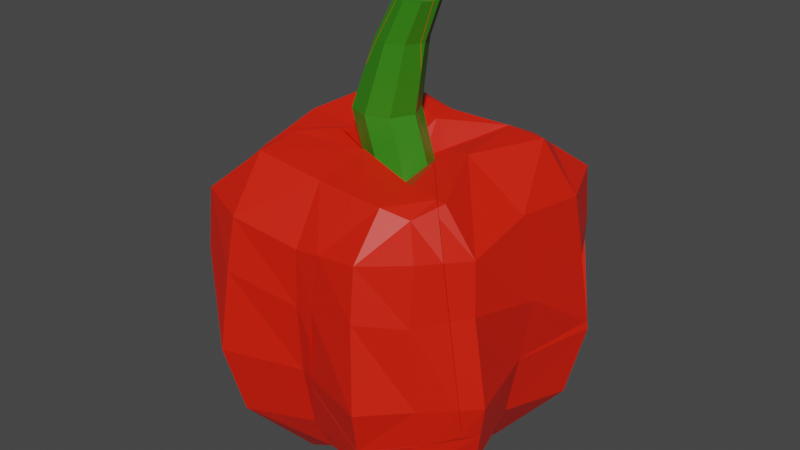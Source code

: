 # Source: Paprika_red_broken.blend  (saved by Blender 2.82.7; exported with 4.5.12 LTS)
import bpy
from mathutils import Matrix  # noqa: F401  (used for matrix-valued properties, if any)

bpy.ops.wm.read_factory_settings(use_empty=True)
scene = bpy.context.scene
scene.name = 'Scene'

# ---- collections
col_collection = bpy.data.collections.new('Collection'); scene.collection.children.link(col_collection)

# ---- materials (node trees are filled in below, after node groups)
mat_material_003 = bpy.data.materials.new('Material.003')
mat_material_003.use_transparent_shadow = False
mat_material_004 = bpy.data.materials.new('Material.004')
mat_material_004.use_transparent_shadow = False

# ---- material node trees
mat_material_003.use_nodes = True; mat_material_003.node_tree.nodes.clear()
_N = mat_material_003.node_tree.nodes; _L = mat_material_003.node_tree.links
n0 = _N.new('ShaderNodeOutputMaterial'); n0.name = 'Material Output'; n0.location = (300, 300)
n1 = _N.new('ShaderNodeBsdfPrincipled'); n1.name = 'Principled BSDF'; n1.location = (10, 300)
n1.distribution = 'GGX'
n1.subsurface_method = 'BURLEY'
n1.inputs[0].default_value = (0.8, 0.01197, 0.0, 1.0)
n1.inputs[3].default_value = 1.45
n1.inputs[27].default_value = (0.0, 0.0, 0.0, 1.0)
n1.inputs[28].default_value = 1.0
_L.new(n1.outputs[0], n0.inputs[0])
n0.is_active_output = True
mat_material_004.use_nodes = True; mat_material_004.node_tree.nodes.clear()
_N = mat_material_004.node_tree.nodes; _L = mat_material_004.node_tree.links
n0 = _N.new('ShaderNodeOutputMaterial'); n0.name = 'Material Output'; n0.location = (300, 300)
n1 = _N.new('ShaderNodeBsdfPrincipled'); n1.name = 'Principled BSDF'; n1.location = (10, 300)
n1.distribution = 'GGX'
n1.subsurface_method = 'BURLEY'
n1.inputs[0].default_value = (0.03137, 0.2203, 0.005286, 1.0)
n1.inputs[3].default_value = 1.45
n1.inputs[27].default_value = (0.0, 0.0, 0.0, 1.0)
n1.inputs[28].default_value = 1.0
_L.new(n1.outputs[0], n0.inputs[0])
n0.is_active_output = True

# ---- world
world_world = bpy.data.worlds.new('World'); scene.world = world_world
world_world.use_nodes = True; world_world.node_tree.nodes.clear()
_N = world_world.node_tree.nodes; _L = world_world.node_tree.links
n0 = _N.new('ShaderNodeOutputWorld'); n0.name = 'World Output'; n0.location = (300, 300)
n1 = _N.new('ShaderNodeBackground'); n1.name = 'Background'; n1.location = (10, 300)
n1.inputs[0].default_value = (0.05088, 0.05088, 0.05088, 1.0)
_L.new(n1.outputs[0], n0.inputs[0])
n0.is_active_output = True
world_world.color = (0.05088, 0.05088, 0.05088)
world_world.use_sun_shadow = False
world_world.sun_shadow_jitter_overblur = 0.0

# ---- meshes
me_r_d_paprika_cell_006 = bpy.data.meshes.new('Rød Paprika_cell.006')
me_r_d_paprika_cell_006.from_pydata([(-0.9655, -0.2536, -0.8524), (0.0157, 1.753, -0.1738), (-0.9894, -0.2536, 0.007515), (-1.075, 0.3169, -0.8311), (0.01512, 1.087, -0.3616), (-0.375, 1.042, 0.00751), (-0.6141, -0.2536, -1.162), (0.009224, 0.2356, -1.063), (-1.206, -0.2536, -0.5772), (-1.117, 0.2186, 0.01487), (-0.6572, 0.3547, -1.054), (-0.1544, 0.8448, -0.1565), (0.1788, 0.8447, -0.1592), (0.5458, 0.3537, -1.161), (-1.201, 0.3371, -0.5232), (-0.5142, 1.219, -0.4925), (-0.2342, 0.8444, 0.006058), (0.01566, 0.8444, -0.2296), (0.5151, 1.123, -0.5042), (-0.1148, 1.255, -0.2293), (-0.3646, 1.255, 0.006324), (-0.2849, 1.256, -0.1563), (0.04834, 1.256, -0.1589), (-0.1757, 1.753, 0.00669), (0.2001, 1.753, 0.007483), (-0.1146, 1.754, -0.1178), (0.1406, 1.754, -0.1199), (-0.1101, 1.754, 0.135), (0.1486, 2.043, -0.1504), (0.1482, 2.055, 0.007865), (-0.01815, 2.043, 0.006895), (0.3092, 2.043, 0.007586), (0.03506, 2.043, -0.1016), (0.2574, 2.043, -0.1034), (0.03896, 2.043, 0.1187), (-0.7766, 0.915, -0.667), (-0.9899, 0.7554, -0.831), (-0.7973, 1.066, 0.007523), (-0.9983, 0.8054, 0.009397), (0.01512, 1.103, -0.5367), (0.01356, 0.796, -0.8404), (-1.111, 0.7139, -0.5035), (-0.831, 1.048, -0.4925), (0.526, 0.7351, -1.084), (0.5151, 0.9712, -0.8152), (-0.5909, 0.7274, -1.015), (-0.5349, 1.096, -0.7606), (-0.7846, -0.2836, 0.05922), (0.3156, 0.3298, -0.2822), (0.292, 2.043, 0.04428), (0.148, 2.047, 0.1045), (0.07738, 2.043, 0.1329), (0.1877, 1.753, 0.03388), (-0.08221, 1.754, 0.1453), (0.1743, 1.58, 0.00744), (-0.1705, 1.576, 0.1489), (0.5337, 1.121, -0.505), (0.6555, 0.9493, -0.7895), (0.6493, 0.9578, -0.7752), (0.4973, 1.116, -0.4345), (0.349, 1.012, -0.1699), (0.1103, 1.255, -0.02619), (0.19, 0.8447, -0.1351), (-0.2956, 1.256, 0.1415), (-0.2197, 0.8445, 0.03429), (-0.3644, 1.033, 0.1288), (-0.406, 1.069, 0.1527), (-0.7734, 1.015, 0.2942), (0.7429, 0.5227, -1.073), (0.732, 0.3334, -1.101), (0.7511, 0.7461, -1.031), (-1.004, 0.7614, 0.3424), (-1.086, 0.2792, 0.2875), (0.7278, 0.2752, -1.108), (0.5651, 0.1368, -1.175), (0.01417, -0.1753, -1.016), (-0.09028, -0.2536, -1.033), (-0.3985, -0.4806, -1.073), (-0.5737, -0.471, -1.118), (-0.4389, -0.4784, -1.083), (-0.9328, -0.3997, -0.8462), (-1.181, -0.3375, -0.5686), (-0.9862, -0.273, 0.007515), (-1.025, -0.2868, -0.1134), (-1.035, -0.2454, 0.1695), (-1.116, -0.01672, 0.2452), (-1.02, -0.2536, 0.1213), (0.148, 2.047, 0.1045), (0.292, 2.043, 0.04428), (0.07738, 2.043, 0.1329), (0.1877, 1.753, 0.03388), (-0.08221, 1.754, 0.1453), (0.1743, 1.58, 0.00744), (-0.1705, 1.576, 0.1489), (-0.2956, 1.256, 0.1415), (0.6493, 0.9578, -0.7752), (0.5337, 1.121, -0.505), (0.6555, 0.9493, -0.7895), (0.4973, 1.116, -0.4345), (0.19, 0.8447, -0.1351), (0.349, 1.012, -0.1699), (0.1103, 1.255, -0.02619), (-0.2197, 0.8445, 0.03429), (-0.406, 1.069, 0.1527), (-0.3644, 1.033, 0.1288), (-0.7734, 1.015, 0.2942), (0.7511, 0.7461, -1.031), (0.7429, 0.5227, -1.073), (0.732, 0.3334, -1.101), (-1.004, 0.7614, 0.3424), (-1.086, 0.2792, 0.2875), (0.7278, 0.2752, -1.108), (0.5651, 0.1368, -1.175), (0.01417, -0.1753, -1.016), (-0.09028, -0.2536, -1.033), (-0.3985, -0.4806, -1.073), (-0.5737, -0.471, -1.118), (-0.4389, -0.4784, -1.083), (-0.9328, -0.3997, -0.8462), (-1.181, -0.3375, -0.5686), (-1.025, -0.2868, -0.1134), (-0.9862, -0.273, 0.007515), (-1.02, -0.2536, 0.1213), (-1.035, -0.2454, 0.1695), (-1.116, -0.01672, 0.2452)], [], [(3, 36, 45, 10), (46, 35, 42, 15), (11, 16, 20, 21), (39, 46, 15, 4), (6, 10, 7, 75, 114), (0, 3, 10, 6), (5, 37, 105, 66), (7, 40, 43, 13), (14, 41, 36, 3), (13, 43, 106, 107, 108), (10, 45, 40, 7), (16, 102, 94, 20), (9, 38, 41, 14), (44, 39, 4, 18), (8, 14, 3, 0), (2, 9, 14, 8), (15, 42, 37, 5), (16, 11, 15, 5), (11, 17, 4, 15), (12, 99, 100, 59, 18), (17, 12, 18, 4), (21, 20, 23, 25), (20, 94, 93, 27, 23), (12, 17, 19, 22), (17, 11, 21, 19), (23, 27, 34, 30), (1, 25, 32, 28), (26, 1, 28, 33), (22, 19, 1, 26), (19, 21, 25, 1), (33, 28, 29, 31), (28, 32, 30, 29), (31, 29, 87, 88), (29, 30, 34, 89, 87), (24, 26, 33, 31), (25, 23, 30, 32), (27, 91, 89, 34), (42, 35, 36, 41), (44, 97, 106, 43), (46, 39, 40, 45), (37, 42, 41, 38), (39, 44, 43, 40), (35, 46, 45, 36), (104, 103, 67, 109, 72, 124, 123, 47, 48, 60, 62, 101, 54, 90, 49, 50, 51, 53, 55, 63, 64), (48, 111, 69, 68, 95, 96, 98, 60), (47, 123, 86, 121, 83, 79, 115), (61, 99, 12, 22), (110, 71, 38, 9), (52, 92, 24), (122, 84, 85, 110, 9, 2), (71, 105, 37, 38), (108, 73, 112, 13), (119, 120, 82, 2, 8), (56, 58, 97, 44, 18), (66, 65, 102, 16, 5), (48, 47, 115, 76, 113, 74, 111), (93, 91, 27), (116, 118, 0, 6), (92, 61, 22, 26, 24), (114, 77, 117, 116, 6), (88, 52, 24, 31), (118, 119, 8, 0), (68, 70, 57, 95), (112, 75, 7, 13), (82, 122, 2), (83, 81, 80, 78, 79), (59, 56, 18)])
me_r_d_paprika_cell_006.polygons.foreach_set('material_index', [0, 0, 1, 0, 0, 0, 0, 0, 0, 0, 0, 1, 0, 0, 0, 0, 0, 0, 0, 0, 0, 1, 1, 1, 1, 1, 1, 1, 1, 1, 1, 1, 1, 1, 1, 1, 1, 0, 0, 0, 0, 0, 0, 0, 0, 0, 1, 0, 1, 0, 0, 0, 0, 0, 0, 0, 1, 0, 1, 0, 1, 0, 0, 0, 0, 0, 0])
_k = set([(49, 50), (49, 90), (50, 51), (51, 53), (52, 88), (52, 92), (53, 55), (54, 90), (54, 101), (55, 63), (56, 58), (56, 59), (57, 70), (57, 95), (58, 97), (59, 100), (60, 62), (60, 98), (61, 92), (61, 99), (62, 101), (63, 64), (64, 104), (65, 66), (65, 102), (66, 105), (67, 103), (67, 109), (68, 69), (68, 70), (69, 111), (71, 105), (71, 110), (72, 109), (72, 124), (73, 108), (73, 112), (74, 111), (74, 113), (75, 112), (75, 114), (76, 113), (76, 115), (77, 114), (77, 117), (78, 79), (78, 80), (79, 115), (80, 81), (81, 83), (82, 120), (82, 122), (83, 121), (84, 85), (84, 122), (85, 110), (86, 121), (86, 123), (87, 88), (87, 89), (89, 91), (91, 93), (93, 94), (94, 102), (95, 96), (96, 98), (97, 106), (99, 100), (103, 104), (106, 107), (107, 108), (116, 117), (116, 118), (118, 119), (119, 120), (123, 124)])
me_r_d_paprika_cell_006.attributes.new('sharp_edge', 'BOOLEAN', 'EDGE').data.foreach_set('value', [ (min(e.vertices), max(e.vertices)) in _k for e in me_r_d_paprika_cell_006.edges])
_uv = me_r_d_paprika_cell_006.uv_layers.new(name='UVMap')
_uv.uv.foreach_set('vector', [0.5625, 0.25, 0.6044, 0.25, 0.6022, 0.3125, 0.5625, 0.3125, 0.8125, 0.529, 0.8454, 0.5353, 0.8488, 0.5625, 0.8125, 0.5625, 0.7801, 0.5952, 0.8048, 0.6252, 0.8048, 0.6252, 0.7801, 0.5952, 0.75, 0.5351, 0.8125, 0.529, 0.8125, 0.5625, 0.75, 0.5625, 0.5, 0.3125, 0.5625, 0.3125, 0.5625, 0.375, 0.51, 0.375, 0.5, 0.3645, 0.5, 0.25, 0.5625, 0.25, 0.5625, 0.3125, 0.5, 0.3125, 0.8125, 0.625, 0.84, 0.625, 0.8433, 0.6587, 0.8125, 0.6426, 0.5625, 0.375, 0.6085, 0.375, 0.6028, 0.4375, 0.5625, 0.4375, 0.5625, 0.1875, 0.6026, 0.1875, 0.6044, 0.25, 0.5625, 0.25, 0.5625, 0.4375, 0.6028, 0.4375, 0.6038, 0.4812, 0.5814, 0.4787, 0.5625, 0.4761, 0.5625, 0.3125, 0.6022, 0.3125, 0.6085, 0.375, 0.5625, 0.375, 0.8048, 0.6252, 0.8006, 0.6302, 0.7846, 0.6492, 0.8048, 0.6252, 0.5625, 0.125, 0.6092, 0.125, 0.6026, 0.1875, 0.5625, 0.1875, 0.6875, 0.5263, 0.75, 0.5351, 0.75, 0.5625, 0.6875, 0.5625, 0.5, 0.1875, 0.5625, 0.1875, 0.5625, 0.25, 0.5, 0.25, 0.5, 0.125, 0.5625, 0.125, 0.5625, 0.1875, 0.5, 0.1875, 0.8125, 0.5625, 0.8488, 0.5625, 0.84, 0.625, 0.8125, 0.625, 0.8048, 0.6252, 0.7801, 0.5952, 0.8125, 0.5625, 0.8125, 0.625, 0.7801, 0.5952, 0.7493, 0.5728, 0.75, 0.5625, 0.8125, 0.5625, 0.7202, 0.595, 0.7168, 0.5994, 0.6965, 0.601, 0.6875, 0.571, 0.6875, 0.5625, 0.7493, 0.5728, 0.7202, 0.595, 0.6875, 0.5625, 0.75, 0.5625, 0.7801, 0.5952, 0.8048, 0.6252, 0.8048, 0.6252, 0.7801, 0.5952, 0.8048, 0.6252, 0.7846, 0.6492, 0.7798, 0.655, 0.7798, 0.655, 0.8048, 0.6252, 0.7202, 0.595, 0.7493, 0.5728, 0.7493, 0.5728, 0.7202, 0.595, 0.7493, 0.5728, 0.7801, 0.5952, 0.7801, 0.5952, 0.7493, 0.5728, 0.8048, 0.6252, 0.7798, 0.655, 0.7798, 0.655, 0.8048, 0.6252, 0.7493, 0.5728, 0.7801, 0.5952, 0.7801, 0.5952, 0.7493, 0.5728, 0.7202, 0.595, 0.7493, 0.5728, 0.7493, 0.5728, 0.7202, 0.595, 0.7202, 0.595, 0.7493, 0.5728, 0.7493, 0.5728, 0.7202, 0.595, 0.7493, 0.5728, 0.7801, 0.5952, 0.7801, 0.5952, 0.7493, 0.5728, 0.7202, 0.595, 0.7493, 0.5728, 0.75, 0.625, 0.6967, 0.6254, 0.7493, 0.5728, 0.7801, 0.5952, 0.8048, 0.6252, 0.75, 0.625, 0.6967, 0.6254, 0.75, 0.625, 0.7504, 0.6571, 0.7045, 0.6352, 0.75, 0.625, 0.8048, 0.6252, 0.7798, 0.655, 0.7695, 0.6621, 0.7504, 0.6571, 0.6967, 0.6254, 0.7202, 0.595, 0.7202, 0.595, 0.6967, 0.6254, 0.7801, 0.5952, 0.8048, 0.6252, 0.8048, 0.6252, 0.7801, 0.5952, 0.7798, 0.655, 0.7733, 0.6595, 0.7695, 0.6621, 0.7798, 0.655, 0.8488, 0.5625, 0.8454, 0.5353, 0.875, 0.507, 0.875, 0.5625, 0.6875, 0.5263, 0.6654, 0.528, 0.646, 0.5, 0.6875, 0.5, 0.8125, 0.529, 0.75, 0.5351, 0.755, 0.5, 0.8125, 0.5, 0.84, 0.625, 0.8488, 0.5625, 0.875, 0.5625, 0.875, 0.6173, 0.75, 0.5351, 0.6875, 0.5263, 0.6875, 0.5, 0.744, 0.5, 0.8454, 0.5353, 0.8125, 0.529, 0.8143, 0.5, 0.875, 0.5, 0.5373, 0.0, 0.553, 0.04072, 0.5294, 0.2387, 0.4201, 0.2681, 0.2119, 0.1098, 0.08415, 0.08415, 0.4686, 0.0, 0.0, 0.0, 1.0, 0.0, 1.0, 0.3842, 0.8591, 0.3388, 0.7657, 0.6024, 0.8107, 0.7699, 0.9206, 0.8505, 0.9733, 0.04, 0.9751, 0.1286, 0.9733, 0.1695, 0.8484, 0.1408, 0.7716, 0.1172, 0.6334, 0.05447, 1.0, 0.474, 0.0, 0.0, 0.8542, 0.0, 0.89, 0.03285, 1.0, 0.1396, 1.0, 0.3762, 0.8281, 0.4588, 0.7483, 0.4536, 0.3842, 0.3842, 0.0, 0.0, 0.5314, 0.0, 0.5724, 0.03742, 0.6745, 0.1264, 1.0, 0.2507, 1.0, 0.8904, 0.8652, 0.8652, 0.7015, 0.6193, 0.7168, 0.5994, 0.7202, 0.595, 0.7202, 0.595, 0.5625, 0.09753, 0.6051, 0.08876, 0.6092, 0.125, 0.5625, 0.125, 0.7016, 0.6315, 0.6967, 0.6254, 0.6967, 0.6254, 0.5, 0.1135, 0.501, 0.1086, 0.5285, 0.101, 0.5625, 0.09753, 0.5625, 0.125, 0.5, 0.125, 0.875, 0.6638, 0.8433, 0.6587, 0.84, 0.625, 0.875, 0.631, 0.5625, 0.4761, 0.5562, 0.4739, 0.5402, 0.4375, 0.5625, 0.4375, 0.4901, 0.1875, 0.4957, 0.138, 0.4974, 0.125, 0.5, 0.125, 0.5, 0.1875, 0.6852, 0.5625, 0.6666, 0.5298, 0.6654, 0.528, 0.6875, 0.5263, 0.6875, 0.5625, 0.8125, 0.6426, 0.8089, 0.6407, 0.8006, 0.6302, 0.8048, 0.6252, 0.8125, 0.625, 0.0, 0.0, 0.0, 0.0, 0.8652, 0.0, 0.8349, 0.2831, 0.8219, 0.3801, 0.9432, 0.8173, 0.8542, 0.8542, 0.7798, 0.655, 0.7733, 0.6595, 0.7798, 0.655, 0.4744, 0.3125, 0.4818, 0.25, 0.5, 0.25, 0.5, 0.3125, 0.6967, 0.6254, 0.7015, 0.6193, 0.7202, 0.595, 0.7202, 0.595, 0.6967, 0.6254, 0.5, 0.3645, 0.4723, 0.3307, 0.4728, 0.3265, 0.4744, 0.3125, 0.5, 0.3125, 0.7045, 0.6352, 0.7016, 0.6315, 0.6967, 0.6254, 0.6967, 0.6254, 0.4818, 0.25, 0.4901, 0.1875, 0.5, 0.1875, 0.5, 0.25, 0.8604, 0.0, 0.827, 0.08812, 0.6352, 0.006769, 0.6238, 0.0, 0.5402, 0.4375, 0.51, 0.375, 0.5625, 0.375, 0.5625, 0.4375, 0.4974, 0.125, 0.5, 0.1135, 0.5, 0.125, 0.2507, 0.2507, 0.551, 0.08161, 0.734, 0.3518, 0.913, 0.7433, 0.8904, 0.8904, 0.6875, 0.571, 0.6852, 0.5625, 0.6875, 0.5625])
me_r_d_paprika_cell_006.materials.append(mat_material_003)
me_r_d_paprika_cell_006.materials.append(mat_material_004)
me_r_d_paprika_cell_006.use_remesh_fix_poles = True
me_r_d_paprika_cell_006.use_remesh_preserve_attributes = False
me_r_d_paprika_cell_006.use_mirror_vertex_groups = False
me_r_d_paprika_cell_006.update()
me_r_d_paprika_cell_007 = bpy.data.meshes.new('Rød Paprika_cell.007')
me_r_d_paprika_cell_007.from_pydata([(-0.9191, -0.2536, 0.9042), (0.01512, -0.2536, 1.022), (-0.8935, 0.3204, 0.9581), (0.01473, 0.8445, 0.2339), (0.2564, 0.8444, 0.007093), (-0.5696, -0.2536, 1.199), (0.01512, 0.2423, 1.051), (-1.154, -0.2536, 0.6266), (-1.046, 0.3565, 0.6351), (0.1786, 0.8448, 0.1733), (-0.1486, 0.8448, 0.1736), (-0.5156, 0.3461, 1.144), (0.01512, 1.097, 0.3766), (-0.4849, 1.139, 0.5219), (-0.1157, 1.255, 0.2341), (0.126, 1.255, 0.00736), (0.04822, 1.256, 0.1736), (-0.279, 1.256, 0.1739), (0.01499, 1.753, 0.1812), (0.1405, 1.754, 0.1348), (0.1479, 2.043, 0.1589), (0.2573, 2.043, 0.1185), (-0.6994, 0.9304, 0.7391), (-0.8933, 0.7544, 0.9082), (0.01512, 1.033, 0.8024), (0.01512, 0.6445, 1.032), (-0.4959, 0.7251, 1.078), (-0.4849, 1.103, 0.8211), (-1.007, 0.7295, 0.5837), (-0.7531, 0.9706, 0.5391), (0.3527, 0.2326, -0.04017), (0.3162, 0.3298, -0.2791), (-0.7851, -0.2841, 0.06178), (0.291, 2.043, 0.04644), (0.148, 2.047, 0.1061), (0.07952, 2.043, 0.1337), (0.1867, 1.753, 0.0361), (-0.08007, 1.754, 0.1461), (0.172, 1.565, 0.007436), (-0.1751, 1.562, 0.15), (0.3495, 1.013, -0.1672), (0.1111, 1.255, -0.02442), (0.1911, 0.8447, -0.1329), (-0.2949, 1.256, 0.1429), (-0.2189, 0.8445, 0.03592), (-0.4064, 1.07, 0.1546), (-0.3646, 1.033, 0.1307), (-0.7733, 1.014, 0.2957), (0.3518, 1.059, 0.4749), (0.3596, 0.9505, 0.3612), (0.1689, 0.2746, 1.074), (0.3793, 1.066, 0.007494), (0.3802, 1.07, 0.01274), (0.4037, 1.048, 0.1605), (0.2908, 1.019, 0.8112), (0.299, 1.024, 0.7657), (0.2151, 0.6759, 1.048), (-1.004, 0.7612, 0.3439), (-1.086, 0.2796, 0.2891), (-1.116, -0.01648, 0.2471), (-1.07, -0.1476, 0.2039), (-1.035, -0.2457, 0.1717), (-1.038, -0.2536, 0.1893), (-1.118, -0.4307, 0.5983), (-0.8994, -0.638, 0.8458), (0.1103, -0.3651, 1.028), (0.01512, -0.3899, 0.9963), (-0.528, -0.6624, 1.099), (-0.8256, -0.6856, 0.8851), (-0.6284, -0.666, 1.017), (0.1176, -0.2536, 1.053), (0.1445, 0.04602, 1.078), (0.148, 2.047, 0.1061), (0.291, 2.043, 0.04644), (0.07952, 2.043, 0.1337), (0.1867, 1.753, 0.0361), (-0.08007, 1.754, 0.1461), (0.172, 1.565, 0.007436), (-0.1751, 1.562, 0.15), (-0.2949, 1.256, 0.1429), (0.1911, 0.8447, -0.1329), (0.3495, 1.013, -0.1672), (0.1111, 1.255, -0.02442), (-1.118, -0.4307, 0.5983), (-1.038, -0.2536, 0.1893), (-0.2189, 0.8445, 0.03592), (-0.4064, 1.07, 0.1546), (-0.3646, 1.033, 0.1307), (-0.7733, 1.014, 0.2957), (0.3518, 1.059, 0.4749), (0.3596, 0.9505, 0.3612), (0.3793, 1.066, 0.007494), (0.3802, 1.07, 0.01274), (0.4037, 1.048, 0.1605), (0.2908, 1.019, 0.8112), (0.299, 1.024, 0.7657), (0.2151, 0.6759, 1.048), (0.1689, 0.2746, 1.074), (-1.004, 0.7612, 0.3439), (-1.086, 0.2796, 0.2891), (-1.116, -0.01648, 0.2471), (-1.07, -0.1476, 0.2039), (-1.035, -0.2457, 0.1717), (-0.8994, -0.638, 0.8458), (0.01512, -0.3899, 0.9963), (0.1103, -0.3651, 1.028), (-0.8256, -0.6856, 0.8851), (-0.6284, -0.666, 1.017), (-0.528, -0.6624, 1.099), (0.1176, -0.2536, 1.053), (0.1445, 0.04602, 1.078)], [], [(13, 29, 22, 27), (12, 13, 27, 24), (8, 28, 98, 99), (7, 8, 99, 100, 60, 102, 84), (0, 2, 8, 7), (11, 26, 23, 2), (4, 80, 82, 15), (9, 4, 15, 16), (6, 25, 26, 11), (5, 11, 2, 0), (1, 6, 11, 5), (4, 9, 90, 53, 92, 91), (9, 3, 12, 89, 90), (10, 85, 87, 86, 13), (3, 10, 13, 12), (15, 82, 77), (16, 15, 77, 75, 19), (10, 3, 14, 17), (3, 9, 16, 14), (18, 19, 21, 20), (17, 14, 18, 76, 39), (14, 16, 19, 18), (19, 75, 73, 21), (27, 22, 23, 26), (29, 47, 98, 28), (24, 27, 26, 25), (22, 29, 28, 23), (2, 23, 28, 8), (30, 31, 52, 93), (30, 32, 31), (32, 61, 101, 31), (31, 81, 51, 52), (105, 104, 108, 107, 30), (96, 94, 24, 25), (67, 66, 1, 5), (43, 78, 37, 35, 34, 33, 36, 38, 41, 42, 81, 31, 101, 59, 58, 57, 88, 45, 46, 44), (103, 68, 69, 67, 5, 0), (107, 106, 32, 30), (91, 40, 80, 4), (73, 72, 20, 21), (66, 65, 109, 1), (74, 76, 18, 20), (95, 54, 56, 50, 110, 70, 105, 30, 93, 49, 48), (72, 74, 20), (79, 85, 10, 17), (109, 71, 97, 6, 1), (97, 96, 25, 6), (86, 47, 29, 13), (83, 103, 0, 7), (84, 83, 7), (94, 55, 89, 12, 24), (39, 79, 17), (63, 62, 61, 32, 106, 64)])
me_r_d_paprika_cell_007.polygons.foreach_set('material_index', [0, 0, 0, 0, 0, 0, 1, 1, 0, 0, 0, 0, 0, 0, 0, 1, 1, 1, 1, 1, 1, 1, 1, 0, 0, 0, 0, 0, 0, 0, 0, 0, 0, 0, 0, 0, 0, 0, 0, 1, 0, 1, 0, 1, 1, 0, 0, 0, 0, 0, 0, 1, 0])
_k = set([(33, 34), (33, 36), (34, 35), (35, 37), (36, 38), (37, 78), (38, 41), (39, 76), (39, 79), (40, 80), (40, 91), (41, 42), (42, 81), (43, 44), (43, 78), (44, 46), (45, 46), (45, 88), (47, 86), (47, 98), (48, 49), (48, 95), (49, 93), (50, 56), (50, 110), (51, 52), (51, 81), (52, 93), (53, 90), (53, 92), (54, 56), (54, 95), (55, 89), (55, 94), (57, 58), (57, 88), (58, 59), (59, 101), (60, 100), (60, 102), (61, 62), (61, 101), (62, 63), (63, 64), (64, 106), (65, 66), (65, 109), (66, 67), (67, 69), (68, 69), (68, 103), (70, 105), (70, 110), (71, 97), (71, 109), (72, 73), (72, 74), (73, 75), (74, 76), (75, 77), (77, 82), (79, 85), (80, 82), (83, 84), (83, 103), (84, 102), (85, 87), (86, 87), (89, 90), (91, 92), (94, 96), (96, 97), (98, 99), (99, 100), (104, 105), (104, 108), (106, 107), (107, 108)])
me_r_d_paprika_cell_007.attributes.new('sharp_edge', 'BOOLEAN', 'EDGE').data.foreach_set('value', [ (min(e.vertices), max(e.vertices)) in _k for e in me_r_d_paprika_cell_007.edges])
_uv = me_r_d_paprika_cell_007.uv_layers.new(name='UVMap')
_uv.uv.foreach_set('vector', [0.8125, 0.6875, 0.846, 0.6875, 0.8425, 0.7181, 0.8125, 0.7235, 0.75, 0.6875, 0.8125, 0.6875, 0.8125, 0.7235, 0.75, 0.7288, 0.5625, 0.0625, 0.6021, 0.0625, 0.6051, 0.08859, 0.5625, 0.09737, 0.5, 0.0625, 0.5625, 0.0625, 0.5625, 0.09737, 0.5285, 0.1008, 0.5129, 0.1052, 0.501, 0.1084, 0.5, 0.1067, 0.5, 0.0, 0.5625, 0.0, 0.5625, 0.0625, 0.5, 0.0625, 0.5625, 0.9375, 0.6025, 0.9375, 0.6042, 1.0, 0.5625, 1.0, 0.6967, 0.6254, 0.7165, 0.5998, 0.7012, 0.6196, 0.6967, 0.6254, 0.7202, 0.6549, 0.6967, 0.6254, 0.6967, 0.6254, 0.7202, 0.6549, 0.5625, 0.875, 0.6031, 0.875, 0.6025, 0.9375, 0.5625, 0.9375, 0.5, 0.9375, 0.5625, 0.9375, 0.5625, 1.0, 0.5, 1.0, 0.5, 0.875, 0.5625, 0.875, 0.5625, 0.9375, 0.5, 0.9375, 0.6967, 0.6254, 0.7202, 0.6549, 0.7026, 0.6724, 0.6895, 0.6441, 0.6879, 0.6257, 0.6879, 0.625, 0.7202, 0.6549, 0.7507, 0.6751, 0.75, 0.6875, 0.7079, 0.6875, 0.7026, 0.6724, 0.7798, 0.655, 0.8003, 0.6305, 0.8089, 0.641, 0.8125, 0.6429, 0.8125, 0.6875, 0.7507, 0.6751, 0.7798, 0.655, 0.8125, 0.6875, 0.75, 0.6875, 0.6967, 0.6254, 0.7012, 0.6196, 0.6967, 0.6254, 0.7202, 0.6549, 0.6967, 0.6254, 0.6967, 0.6254, 0.702, 0.6321, 0.7202, 0.6549, 0.7798, 0.655, 0.7507, 0.6751, 0.7507, 0.6751, 0.7798, 0.655, 0.7507, 0.6751, 0.7202, 0.6549, 0.7202, 0.6549, 0.7507, 0.6751, 0.7507, 0.6751, 0.7202, 0.6549, 0.7202, 0.6549, 0.7507, 0.6751, 0.7798, 0.655, 0.7507, 0.6751, 0.7507, 0.6751, 0.7728, 0.6598, 0.7798, 0.655, 0.7507, 0.6751, 0.7202, 0.6549, 0.7202, 0.6549, 0.7507, 0.6751, 0.7202, 0.6549, 0.702, 0.6321, 0.705, 0.6358, 0.7202, 0.6549, 0.8125, 0.7235, 0.8425, 0.7181, 0.8715, 0.75, 0.8125, 0.75, 0.846, 0.6875, 0.8433, 0.6589, 0.875, 0.6639, 0.875, 0.6875, 0.75, 0.7288, 0.8125, 0.7235, 0.8101, 0.75, 0.75, 0.75, 0.8425, 0.7181, 0.846, 0.6875, 0.875, 0.6886, 0.875, 0.75, 0.5625, 0.0, 0.6042, 0.0, 0.6021, 0.0625, 0.5625, 0.0625, 0.0, 0.0, 1.0, 0.0, 1.0, 0.4172, 0.4356, 0.4356, 0.0, 0.0, 1.0, 0.0, 1.0, 1.0, 0.0, 0.0, 0.531, 0.0, 1.0, 0.1185, 1.0, 1.0, 0.0, 0.0, 0.3847, 0.0, 0.415, 0.4059, 0.4172, 0.4172, 1.0, 0.8282, 0.8868, 0.6908, 0.3115, 0.195, 0.1798, 0.0, 1.0, 0.0, 0.7265, 0.75, 0.7155, 0.7257, 0.75, 0.7288, 0.75, 0.75, 0.4519, 0.9375, 0.4816, 0.875, 0.5, 0.875, 0.5, 0.9375, 0.6334, 0.5795, 0.7657, 0.6517, 0.8484, 0.709, 0.9734, 0.8052, 0.9751, 0.8465, 0.9733, 0.9327, 0.8714, 0.0301, 0.8678, 0.1317, 0.8382, 0.2674, 0.9028, 0.5831, 1.0, 0.6153, 1.0, 1.0, 0.1185, 0.1185, 0.08431, 0.08431, 0.2121, 0.1027, 0.42, 0.1523, 0.5293, 0.2911, 0.5532, 0.5123, 0.5375, 0.0, 0.6377, 0.2372, 0.452, 1.0, 0.4465, 0.9882, 0.4505, 0.9554, 0.4519, 0.9375, 0.5, 0.9375, 0.5, 1.0, 0.1798, 0.1798, 0.3065, 0.0, 1.0, 0.0, 1.0, 1.0, 0.6879, 0.625, 0.6963, 0.6014, 0.7165, 0.5998, 0.6967, 0.6254, 0.705, 0.6358, 0.7504, 0.6576, 0.7507, 0.6751, 0.7202, 0.6549, 0.4816, 0.875, 0.4854, 0.8646, 0.5, 0.864, 0.5, 0.875, 0.7689, 0.6625, 0.7728, 0.6598, 0.7507, 0.6751, 0.7507, 0.6751, 1.0, 0.5834, 0.947, 0.5285, 0.7938, 0.243, 0.9166, 0.2111, 0.2063, 0.2063, 0.1732, 0.05898, 0.1718, 0.0, 1.0, 0.0, 1.0, 0.4356, 0.8468, 0.4426, 0.7876, 0.5236, 0.7504, 0.6576, 0.7689, 0.6625, 0.7507, 0.6751, 0.7844, 0.6495, 0.8003, 0.6305, 0.7798, 0.655, 0.7798, 0.655, 0.5, 0.864, 0.536, 0.8602, 0.5625, 0.8569, 0.5625, 0.875, 0.5, 0.875, 0.5625, 0.8569, 0.6028, 0.8506, 0.6031, 0.875, 0.5625, 0.875, 0.8125, 0.6429, 0.8433, 0.6589, 0.846, 0.6875, 0.8125, 0.6875, 0.4791, 0.06225, 0.452, 0.0, 0.5, 0.0, 0.5, 0.0625, 0.5, 0.1067, 0.4792, 0.0625, 0.5, 0.0625, 0.7155, 0.7257, 0.7145, 0.7207, 0.7079, 0.6875, 0.75, 0.6875, 0.75, 0.7288, 0.7798, 0.655, 0.7844, 0.6495, 0.7798, 0.655, 0.6659, 0.6649, 0.9858, 0.4512, 1.0, 0.469, 1.0, 1.0, 0.3065, 0.3065, 0.3682, 0.2039])
me_r_d_paprika_cell_007.materials.append(mat_material_003)
me_r_d_paprika_cell_007.materials.append(mat_material_004)
me_r_d_paprika_cell_007.use_remesh_fix_poles = True
me_r_d_paprika_cell_007.use_remesh_preserve_attributes = False
me_r_d_paprika_cell_007.use_mirror_vertex_groups = False
me_r_d_paprika_cell_007.update()
me_r_d_paprika_cell_001 = bpy.data.meshes.new('Rød Paprika_cell.001')
me_r_d_paprika_cell_001.from_pydata([(-0.5613, -1.254, 0.53), (-0.5362, -1.254, -0.5237), (-0.7529, -1.022, 0.007518), (-0.6195, -1.254, 0.3265), (-0.8537, -0.7537, -0.8311), (-0.302, -1.254, -0.6262), (-0.5362, -1.254, -0.2061), (-0.8935, -0.7538, 0.8282), (-0.911, -0.7167, 0.007517), (-1.046, -0.7843, 0.5382), (-1.046, -0.7843, -0.5232), (-0.5156, -0.7843, -1.054), (-0.302, -1.254, -0.3087), (-0.7857, -0.2862, 0.06063), (-0.2978, -0.7566, -0.9984), (-0.3991, -0.4821, -1.073), (-0.4394, -0.4798, -1.083), (-0.3638, -0.576, -1.049), (-0.5734, -0.4726, -1.117), (-0.9325, -0.4014, -0.8461), (-1.18, -0.3394, -0.5684), (-0.9858, -0.2751, 0.007515), (-1.025, -0.2886, -0.1145), (-1.023, -0.2536, 0.1346), (-1.034, -0.2477, 0.1696), (-1.036, -0.2536, 0.1828), (-1.118, -0.4321, 0.5969), (-1.038, -0.5134, 0.6978), (-0.8993, -0.6403, 0.8455), (-0.8267, -0.6872, 0.8841), (-0.7955, -0.7617, 0.8906), (-0.1988, -1.178, -0.6699), (-0.271, -1.228, -0.3138), (-0.3164, -1.181, -0.2208), (-0.4567, -0.9995, 0.007518), (-0.4291, -1.254, 0.3265), (-0.491, -1.254, 0.5609), (-0.5778, -1.118, 0.6637), (-0.3638, -0.576, -1.049), (-0.2978, -0.7566, -0.9984), (-0.3991, -0.4821, -1.073), (-0.4394, -0.4798, -1.083), (-0.5734, -0.4726, -1.117), (-0.9325, -0.4014, -0.8461), (-1.18, -0.3394, -0.5684), (-0.9858, -0.2751, 0.007515), (-1.025, -0.2886, -0.1145), (-1.023, -0.2536, 0.1346), (-1.034, -0.2477, 0.1696), (-1.036, -0.2536, 0.1828), (-1.118, -0.4321, 0.5969), (-0.8993, -0.6403, 0.8455), (-1.038, -0.5134, 0.6978), (-0.8267, -0.6872, 0.8841), (-0.7955, -0.7617, 0.8906), (-0.1988, -1.178, -0.6699), (-0.271, -1.228, -0.3138), (-0.3164, -1.181, -0.2208), (-0.4567, -0.9995, 0.007518), (-0.4291, -1.254, 0.3265), (-0.491, -1.254, 0.5609), (-0.5778, -1.118, 0.6637)], [], [(12, 56, 57), (11, 42, 41, 15, 38, 39), (10, 44, 43, 4), (9, 50, 49, 23, 45, 8), (3, 9, 8, 2), (0, 7, 9, 3), (7, 51, 52, 50, 9), (6, 10, 4, 1), (2, 8, 10, 6), (8, 45, 46, 44, 10), (5, 11, 39, 55), (1, 4, 11, 5), (4, 43, 42, 11), (6, 12, 57, 58, 2), (1, 5, 12, 6), (5, 55, 56, 12), (3, 59, 60, 0), (2, 58, 59, 3), (13, 40, 16, 22, 21, 47, 48), (16, 18, 19, 20, 22), (53, 30, 61, 36, 35, 34, 33, 32, 31, 14, 17, 40, 13), (49, 24, 23), (60, 37, 54, 7, 0), (54, 29, 51, 7), (27, 28, 53, 13, 48, 25, 26)])
_k = set([(14, 17), (14, 31), (15, 38), (15, 41), (16, 18), (16, 40), (17, 40), (18, 19), (19, 20), (20, 22), (21, 22), (21, 47), (23, 24), (23, 45), (24, 49), (25, 26), (25, 48), (26, 27), (27, 28), (28, 53), (29, 51), (29, 54), (30, 53), (30, 61), (31, 32), (32, 33), (33, 34), (34, 35), (35, 36), (36, 61), (37, 54), (37, 60), (38, 39), (39, 55), (41, 42), (42, 43), (43, 44), (44, 46), (45, 46), (47, 48), (49, 50), (50, 52), (51, 52), (55, 56), (56, 57), (57, 58), (58, 59), (59, 60)])
me_r_d_paprika_cell_001.attributes.new('sharp_edge', 'BOOLEAN', 'EDGE').data.foreach_set('value', [ (min(e.vertices), max(e.vertices)) in _k for e in me_r_d_paprika_cell_001.edges])
_uv = me_r_d_paprika_cell_001.uv_layers.new(name='UVMap')
_uv.uv.foreach_set('vector', [0.1875, 0.5625, 0.1936, 0.5625, 0.1875, 0.5799, 0.4375, 0.3125, 0.4742, 0.3125, 0.4727, 0.3264, 0.4722, 0.3306, 0.4606, 0.333, 0.4375, 0.3381, 0.4375, 0.1875, 0.4899, 0.1875, 0.4815, 0.25, 0.4375, 0.25, 0.4375, 0.0625, 0.479, 0.0625, 0.5, 0.1073, 0.5, 0.1122, 0.4971, 0.125, 0.4375, 0.125, 0.375, 0.0625, 0.4375, 0.0625, 0.4375, 0.125, 0.375, 0.125, 0.375, 0.0, 0.4375, 0.0, 0.4375, 0.0625, 0.375, 0.0625, 0.4375, 0.0, 0.4517, 0.0, 0.469, 0.03871, 0.479, 0.0625, 0.4375, 0.0625, 0.375, 0.1875, 0.4375, 0.1875, 0.4375, 0.25, 0.375, 0.25, 0.375, 0.125, 0.4375, 0.125, 0.4375, 0.1875, 0.375, 0.1875, 0.4375, 0.125, 0.4971, 0.125, 0.4955, 0.1381, 0.4899, 0.1875, 0.4375, 0.1875, 0.375, 0.3125, 0.4375, 0.3125, 0.4375, 0.3381, 0.375, 0.3328, 0.375, 0.25, 0.4375, 0.25, 0.4375, 0.3125, 0.375, 0.3125, 0.4375, 0.25, 0.4815, 0.25, 0.4742, 0.3125, 0.4375, 0.3125, 0.125, 0.5625, 0.1875, 0.5625, 0.1875, 0.5799, 0.1714, 0.625, 0.125, 0.625, 0.125, 0.5, 0.1875, 0.5, 0.1875, 0.5625, 0.125, 0.5625, 0.1875, 0.5, 0.2078, 0.5, 0.1936, 0.5625, 0.1875, 0.5625, 0.125, 0.6875, 0.1625, 0.6875, 0.1419, 0.75, 0.125, 0.75, 0.125, 0.625, 0.1714, 0.625, 0.1625, 0.6875, 0.125, 0.6875, 0.0, 0.0, 0.8652, 0.0, 1.0, 0.1097, 1.0, 0.7485, 0.6719, 0.5455, 0.5578, 0.5307, 0.5281, 0.5281, 0.1097, 0.1097, 0.2558, 0.0872, 0.6473, 0.266, 0.9173, 0.4491, 0.7485, 0.7485, 0.3074, 0.3074, 0.4646, 0.302, 0.2345, 0.2345, 0.2756, 0.06352, 0.3694, 0.06346, 0.497, 0.3847, 0.5884, 0.1553, 0.6256, 0.09561, 0.7681, 0.1586, 0.8995, 0.6916, 0.92, 0.0, 1.0, 0.1348, 1.0, 1.0, 0.5, 0.1073, 0.5007, 0.1086, 0.5, 0.1122, 0.375, 0.9831, 0.3929, 0.983, 0.4375, 0.9838, 0.4375, 1.0, 0.375, 1.0, 0.4375, 0.9838, 0.4463, 0.9884, 0.4517, 1.0, 0.4375, 1.0, 1.0, 0.5361, 0.5214, 0.1815, 0.3074, 0.0, 1.0, 0.0, 1.0, 0.5281, 0.9874, 0.5197, 0.6025, 0.3093])
me_r_d_paprika_cell_001.materials.append(mat_material_003)
me_r_d_paprika_cell_001.materials.append(mat_material_004)
me_r_d_paprika_cell_001.use_remesh_fix_poles = True
me_r_d_paprika_cell_001.use_remesh_preserve_attributes = False
me_r_d_paprika_cell_001.use_mirror_vertex_groups = False
me_r_d_paprika_cell_001.update()
me_r_d_paprika_cell_002 = bpy.data.meshes.new('Rød Paprika_cell.002')
me_r_d_paprika_cell_002.from_pydata([(0.8734, -0.2536, 0.9124), (0.8501, 0.353, 0.9439), (0.5998, -0.2536, 1.196), (0.5458, 0.3536, 1.131), (0.5151, 1.041, 0.5225), (0.6943, 0.9542, 0.7515), (0.8499, 0.7747, 0.9093), (0.5263, 0.7246, 1.073), (0.5151, 1.008, 0.8183), (0.354, 0.2319, -0.03829), (0.6979, 1.023, 0.5057), (0.7182, 1.018, 0.529), (0.4327, 1.063, 0.1982), (0.3535, 1.059, 0.4754), (0.3613, 0.9514, 0.3629), (0.3443, 1.052, 0.5257), (0.9388, 0.7516, 0.7446), (0.9873, 0.3608, 0.7347), (0.764, 0.9984, 0.5799), (0.1709, 0.275, 1.074), (0.4051, 1.048, 0.163), (0.2927, 1.019, 0.8112), (0.2171, 0.6762, 1.048), (1.068, -0.2536, 0.7241), (1.063, -0.4877, 0.6778), (0.9337, -0.5255, 0.8093), (0.86, -0.5426, 0.878), (0.5658, -0.5877, 1.116), (0.1122, -0.3649, 1.028), (0.1195, -0.2536, 1.053), (0.7182, 1.018, 0.529), (0.6979, 1.023, 0.5057), (0.4327, 1.063, 0.1982), (0.3535, 1.059, 0.4754), (0.3613, 0.9514, 0.3629), (0.3443, 1.052, 0.5257), (0.9388, 0.7516, 0.7446), (0.9873, 0.3608, 0.7347), (0.764, 0.9984, 0.5799), (0.2171, 0.6762, 1.048), (0.1709, 0.275, 1.074), (0.4051, 1.048, 0.163), (0.2927, 1.019, 0.8112), (1.068, -0.2536, 0.7241), (1.063, -0.4877, 0.6778), (0.9337, -0.5255, 0.8093), (0.86, -0.5426, 0.878), (0.5658, -0.5877, 1.116), (0.1122, -0.3649, 1.028), (0.1195, -0.2536, 1.053)], [], [(1, 6, 7, 3), (4, 33, 35, 42, 8), (3, 7, 39, 40), (2, 3, 40, 29), (0, 1, 3, 2), (8, 42, 39, 7), (5, 8, 7, 6), (9, 45, 46, 47, 48), (27, 26, 0, 2), (48, 49, 19, 22, 21, 15, 13, 14, 41, 9), (43, 37, 1, 0), (30, 31, 32, 4), (37, 36, 6, 1), (26, 25, 24, 43, 0), (34, 33, 4), (44, 45, 9), (38, 30, 4, 8, 5), (29, 28, 27, 2), (36, 38, 5, 6), (32, 20, 34, 4), (41, 12, 10, 11, 18, 16, 17, 23, 44, 9)])
_k = set([(10, 11), (10, 12), (11, 18), (12, 41), (13, 14), (13, 15), (14, 41), (15, 21), (16, 17), (16, 18), (17, 23), (19, 22), (19, 49), (20, 32), (20, 34), (21, 22), (23, 44), (24, 25), (24, 43), (25, 26), (26, 27), (27, 28), (28, 29), (29, 40), (30, 31), (30, 38), (31, 32), (33, 34), (33, 35), (35, 42), (36, 37), (36, 38), (37, 43), (39, 40), (39, 42), (44, 45), (45, 46), (46, 47), (47, 48), (48, 49)])
me_r_d_paprika_cell_002.attributes.new('sharp_edge', 'BOOLEAN', 'EDGE').data.foreach_set('value', [ (min(e.vertices), max(e.vertices)) in _k for e in me_r_d_paprika_cell_002.edges])
_uv = me_r_d_paprika_cell_002.uv_layers.new(name='UVMap')
_uv.uv.foreach_set('vector', [0.5625, 0.75, 0.6039, 0.75, 0.6022, 0.8125, 0.5625, 0.8125, 0.6875, 0.6875, 0.7077, 0.6875, 0.7088, 0.6932, 0.7153, 0.7257, 0.6875, 0.7233, 0.5625, 0.8125, 0.6022, 0.8125, 0.6027, 0.8503, 0.5625, 0.8566, 0.5, 0.8125, 0.5625, 0.8125, 0.5625, 0.8566, 0.5, 0.8638, 0.5, 0.75, 0.5625, 0.75, 0.5625, 0.8125, 0.5, 0.8125, 0.6875, 0.7233, 0.7153, 0.7257, 0.7263, 0.75, 0.6899, 0.75, 0.6593, 0.7199, 0.6875, 0.7233, 0.6875, 0.75, 0.6314, 0.75, 0.0, 0.0, 0.6584, 0.0, 0.7117, 0.1029, 0.8964, 0.4925, 0.828, 0.828, 0.4607, 0.8125, 0.4639, 0.75, 0.5, 0.75, 0.5, 0.8125, 1.0, 0.828, 0.9516, 0.7993, 0.7433, 0.6073, 0.5943, 0.4378, 0.5132, 0.1729, 0.562, 0.562, 0.625, 0.5583, 0.7291, 0.6158, 1.0, 0.5641, 1.0, 0.0, 0.5, 0.711, 0.5625, 0.7121, 0.5625, 0.75, 0.5, 0.75, 0.6621, 0.6875, 0.6638, 0.6848, 0.6875, 0.6481, 0.6875, 0.6875, 0.5625, 0.7121, 0.6029, 0.7205, 0.6039, 0.75, 0.5625, 0.75, 0.4639, 0.75, 0.4667, 0.7345, 0.4721, 0.7063, 0.5, 0.711, 0.5, 0.75, 0.7025, 0.6726, 0.7077, 0.6875, 0.6875, 0.6875, 0.1951, 0.1951, 1.0, 0.3416, 1.0, 1.0, 0.6551, 0.6947, 0.6621, 0.6875, 0.6875, 0.6875, 0.6875, 0.7233, 0.6593, 0.7199, 0.5, 0.8638, 0.4854, 0.8643, 0.4607, 0.8125, 0.5, 0.8125, 0.6029, 0.7205, 0.6551, 0.6947, 0.6593, 0.7199, 0.6039, 0.75, 0.6875, 0.6481, 0.6895, 0.6444, 0.7025, 0.6726, 0.6875, 0.6875, 0.5641, 0.5641, 0.5948, 0.5565, 0.5774, 0.5774, 0.5715, 0.5539, 0.5617, 0.5011, 0.5874, 0.3045, 0.7139, 0.259, 0.9114, 0.1827, 1.0, 0.1951, 1.0, 1.0])
me_r_d_paprika_cell_002.materials.append(mat_material_003)
me_r_d_paprika_cell_002.materials.append(mat_material_004)
me_r_d_paprika_cell_002.use_remesh_fix_poles = True
me_r_d_paprika_cell_002.use_remesh_preserve_attributes = False
me_r_d_paprika_cell_002.use_mirror_vertex_groups = False
me_r_d_paprika_cell_002.update()
me_r_d_paprika_cell_003 = bpy.data.meshes.new('Rød Paprika_cell.003')
me_r_d_paprika_cell_003.from_pydata([(1.03, -0.2536, 0.007515), (0.8476, 0.3208, -1.064), (1.184, -0.2536, 0.6107), (1.112, 0.2267, 0.01025), (1.076, 0.3658, -0.6039), (1.076, 0.3659, 0.5987), (0.3842, 1.075, 0.00751), (0.6847, 0.9448, -0.7842), (0.8476, 0.7508, -1.009), (0.5572, 1.092, 0.007516), (1.001, 0.7995, 0.008226), (1.038, 0.7259, 0.5608), (0.7838, 1.011, 0.531), (1.037, 0.741, -0.555), (0.7836, 1.095, -0.5165), (0.3548, 0.2333, -0.04008), (0.3176, 0.3299, -0.2812), (0.5357, 1.12, -0.5051), (0.6573, 0.949, -0.7892), (0.6019, 1.025, -0.6604), (0.4953, 1.115, -0.4267), (0.3511, 1.014, -0.1689), (0.3768, 1.064, -0.01771), (0.7209, 1.018, 0.529), (0.4315, 1.063, 0.1937), (0.9399, 0.7514, 0.7426), (0.9885, 0.3609, 0.7329), (0.7339, 0.3332, -1.101), (0.7648, 0.999, 0.5779), (0.795, 0.949, 0.605), (0.753, 0.7462, -1.031), (0.381, 1.069, 0.0075), (0.4056, 1.05, 0.1606), (0.8527, 0.169, -1.047), (0.7297, 0.2753, -1.107), (0.9165, 0.08397, -0.9137), (1.174, -0.1928, -0.6008), (1.062, -0.2536, -0.1167), (1.028, -0.2656, 0.007515), (1.133, -0.5076, 0.576), (1.069, -0.2536, 0.7225), (1.064, -0.4873, 0.6761), (1.078, -0.4915, 0.6555), (0.6019, 1.025, -0.6604), (0.5357, 1.12, -0.5051), (0.6573, 0.949, -0.7892), (0.4953, 1.115, -0.4267), (0.3511, 1.014, -0.1689), (0.3768, 1.064, -0.01771), (0.381, 1.069, 0.0075), (0.4315, 1.063, 0.1937), (0.7209, 1.018, 0.529), (0.9399, 0.7514, 0.7426), (0.9885, 0.3609, 0.7329), (0.7648, 0.999, 0.5779), (0.795, 0.949, 0.605), (0.753, 0.7462, -1.031), (0.7339, 0.3332, -1.101), (0.4056, 1.05, 0.1606), (0.7297, 0.2753, -1.107), (0.8527, 0.169, -1.047), (0.9165, 0.08397, -0.9137), (1.174, -0.1928, -0.6008), (1.062, -0.2536, -0.1167), (1.028, -0.2656, 0.007515), (1.133, -0.5076, 0.576), (1.069, -0.2536, 0.7225), (1.078, -0.4915, 0.6555), (1.064, -0.4873, 0.6761)], [], [(1, 8, 13, 4), (14, 44, 46, 6, 9), (12, 51, 54), (7, 45, 43, 44, 14), (9, 6, 50, 51, 12), (5, 11, 52, 53), (3, 10, 11, 5), (2, 5, 53, 66), (0, 3, 5, 2), (4, 13, 10, 3), (12, 54, 55, 52, 11), (14, 9, 10, 13), (9, 12, 11, 10), (7, 14, 13, 8), (16, 67, 68, 15), (59, 60, 61, 62, 37, 64, 65, 67, 16), (19, 18, 56, 27, 59, 16, 47, 20, 17), (63, 36, 4, 3, 0), (46, 21, 48, 49, 6), (39, 38, 0, 2), (29, 28, 23, 24, 58, 15, 68, 40, 26, 25), (66, 41, 42, 39, 2), (57, 30, 8, 1), (33, 34, 57, 1), (36, 35, 33, 1, 4), (30, 45, 7, 8), (38, 63, 0), (49, 32, 50, 6), (22, 47, 16, 15, 58, 31)])
_k = set([(17, 19), (17, 20), (18, 19), (18, 56), (20, 47), (21, 46), (21, 48), (22, 31), (22, 47), (23, 24), (23, 28), (24, 58), (25, 26), (25, 29), (26, 40), (27, 56), (27, 59), (28, 29), (30, 45), (30, 57), (31, 58), (32, 49), (32, 50), (33, 34), (33, 35), (34, 57), (35, 36), (36, 63), (37, 62), (37, 64), (38, 39), (38, 63), (39, 42), (40, 68), (41, 42), (41, 66), (43, 44), (43, 45), (44, 46), (48, 49), (50, 51), (51, 54), (52, 53), (52, 55), (53, 66), (54, 55), (59, 60), (60, 61), (61, 62), (64, 65), (65, 67), (67, 68)])
me_r_d_paprika_cell_003.attributes.new('sharp_edge', 'BOOLEAN', 'EDGE').data.foreach_set('value', [ (min(e.vertices), max(e.vertices)) in _k for e in me_r_d_paprika_cell_003.edges])
_uv = me_r_d_paprika_cell_003.uv_layers.new(name='UVMap')
_uv.uv.foreach_set('vector', [0.5625, 0.5, 0.6042, 0.5, 0.6023, 0.5625, 0.5625, 0.5625, 0.6539, 0.5625, 0.6849, 0.5625, 0.6875, 0.572, 0.6875, 0.625, 0.6604, 0.625, 0.6539, 0.6875, 0.6618, 0.6875, 0.6551, 0.6944, 0.6608, 0.5284, 0.6651, 0.528, 0.6753, 0.5438, 0.6849, 0.5625, 0.6539, 0.5625, 0.6604, 0.625, 0.6875, 0.625, 0.6875, 0.6476, 0.6618, 0.6875, 0.6539, 0.6875, 0.5625, 0.6875, 0.6017, 0.6875, 0.6029, 0.7201, 0.5625, 0.7118, 0.5625, 0.625, 0.6089, 0.625, 0.6017, 0.6875, 0.5625, 0.6875, 0.5, 0.6875, 0.5625, 0.6875, 0.5625, 0.7118, 0.5, 0.7107, 0.5, 0.625, 0.5625, 0.625, 0.5625, 0.6875, 0.5, 0.6875, 0.5625, 0.5625, 0.6023, 0.5625, 0.6089, 0.625, 0.5625, 0.625, 0.6539, 0.6875, 0.6551, 0.6944, 0.6461, 0.6984, 0.6029, 0.7201, 0.6017, 0.6875, 0.6539, 0.5625, 0.6604, 0.625, 0.6089, 0.625, 0.6023, 0.5625, 0.6604, 0.625, 0.6539, 0.6875, 0.6017, 0.6875, 0.6089, 0.625, 0.6608, 0.5284, 0.6539, 0.5625, 0.6023, 0.5625, 0.6042, 0.5, 0.0, 0.0, 0.8291, 0.0, 1.0, 0.1941, 1.0, 1.0, 0.147, 0.147, 0.5625, 0.2095, 0.6533, 0.0, 0.9338, 0.2786, 0.8112, 0.4528, 0.7743, 0.4949, 0.8887, 0.8187, 0.8291, 0.8291, 1.0, 1.0, 0.6082, 0.6082, 0.6451, 0.4752, 0.7467, 0.226, 0.9688, 0.154, 1.0, 0.147, 1.0, 0.0, 1.0, 0.3854, 0.782, 0.2246, 0.7191, 0.1645, 0.5, 0.6122, 0.5061, 0.5625, 0.5625, 0.5625, 0.5625, 0.625, 0.5, 0.625, 0.6875, 0.572, 0.6962, 0.6012, 0.6886, 0.6217, 0.6877, 0.625, 0.6875, 0.625, 0.4701, 0.6875, 0.4984, 0.625, 0.5, 0.625, 0.5, 0.6875, 1.0, 0.5003, 0.9411, 0.4582, 0.8872, 0.4011, 0.5809, 0.03177, 0.5638, 0.0, 0.0, 0.0, 0.8059, 0.0, 0.8117, 0.1028, 0.7201, 0.3318, 0.6649, 0.4786, 0.5, 0.7107, 0.4722, 0.7059, 0.4718, 0.7022, 0.4701, 0.6875, 0.5, 0.6875, 0.5625, 0.4765, 0.6038, 0.4816, 0.6042, 0.5, 0.5625, 0.5, 0.546, 0.5, 0.5563, 0.4743, 0.5625, 0.4765, 0.5625, 0.5, 0.5061, 0.5625, 0.536, 0.5167, 0.546, 0.5, 0.5625, 0.5, 0.5625, 0.5625, 0.6456, 0.5, 0.6651, 0.528, 0.6608, 0.5284, 0.6282, 0.5, 0.4984, 0.625, 0.5, 0.6122, 0.5, 0.625, 0.6877, 0.625, 0.6893, 0.644, 0.6875, 0.6476, 0.6875, 0.625, 0.5562, 0.5562, 0.6146, 0.0, 1.0, 0.0, 1.0, 1.0, 0.5638, 0.5638, 0.9388, 0.5532])
me_r_d_paprika_cell_003.materials.append(mat_material_003)
me_r_d_paprika_cell_003.materials.append(mat_material_004)
me_r_d_paprika_cell_003.use_remesh_fix_poles = True
me_r_d_paprika_cell_003.use_remesh_preserve_attributes = False
me_r_d_paprika_cell_003.use_mirror_vertex_groups = False
me_r_d_paprika_cell_003.update()
me_r_d_paprika_cell_004 = bpy.data.meshes.new('Rød Paprika_cell.004')
me_r_d_paprika_cell_004.from_pydata([(0.5458, -1.254, 0.5457), (0.5444, -1.254, -0.5802), (0.01512, -1.022, -0.7605), (0.8667, -0.2536, -0.9984), (0.7831, -1.022, 0.007518), (0.01512, -1.022, 0.7755), (0.01512, -0.7563, 0.007517), (0.01512, -0.2536, -1.007), (0.8476, -0.7536, -0.9201), (0.6508, -1.254, -0.3087), (0.8501, -0.7538, 0.8529), (0.3332, -1.254, 0.6441), (0.3332, -1.254, -0.6262), (0.6508, -1.254, 0.3265), (-0.302, -1.254, 0.6441), (0.01512, -0.9918, 0.3766), (0.01512, -0.9918, -0.3616), (-0.354, -0.9918, 0.007518), (0.3842, -0.9918, 0.007518), (0.01512, -0.7167, 0.9337), (1.184, -0.2536, -0.6005), (0.9413, -0.7167, 0.007517), (0.5998, -0.2536, -1.199), (0.01512, -0.7167, -0.9186), (0.5458, -0.7843, -1.054), (1.076, -0.7843, -0.5232), (1.076, -0.7843, 0.5382), (0.5458, -0.7843, 1.069), (-0.5156, -0.7843, 1.069), (0.3332, -1.254, -0.3087), (-0.302, -1.254, 0.3265), (0.3332, -1.254, 0.3265), (-0.7838, -0.2856, 0.0594), (0.3537, 0.2317, -0.04003), (0.3164, 0.3286, -0.2809), (0.8527, 0.1667, -1.046), (0.5653, 0.1348, -1.175), (0.7286, 0.2736, -1.108), (0.01419, -0.177, -1.016), (-0.0881, -0.2536, -1.033), (0.9459, 0.04343, -0.8526), (-0.2962, -0.7564, -0.998), (-0.3979, -0.4817, -1.073), (-0.3626, -0.5757, -1.049), (1.174, -0.1946, -0.6008), (1.065, -0.2536, -0.1322), (1.027, -0.2671, 0.007515), (1.132, -0.5092, 0.5758), (1.063, -0.4888, 0.6767), (0.8599, -0.5439, 0.8779), (0.5656, -0.5894, 1.116), (0.6277, -0.574, 1.057), (0.1115, -0.3667, 1.028), (0.01512, -0.3918, 0.9959), (-0.5278, -0.6641, 1.098), (-0.7935, -0.7619, 0.8919), (-0.8246, -0.6876, 0.8854), (-0.6273, -0.6676, 1.018), (-0.1968, -1.177, -0.6708), (-0.2691, -1.226, -0.3142), (-0.3173, -1.177, -0.2155), (-0.4547, -0.9993, 0.007518), (-0.4265, -1.254, 0.3265), (-0.4888, -1.254, 0.5619), (-0.5758, -1.119, 0.6649), (0.7286, 0.2736, -1.108), (0.8527, 0.1667, -1.046), (0.5653, 0.1348, -1.175), (0.01419, -0.177, -1.016), (-0.0881, -0.2536, -1.033), (0.9459, 0.04343, -0.8526), (-0.3979, -0.4817, -1.073), (-0.2962, -0.7564, -0.998), (-0.3626, -0.5757, -1.049), (1.174, -0.1946, -0.6008), (1.065, -0.2536, -0.1322), (1.027, -0.2671, 0.007515), (1.132, -0.5092, 0.5758), (1.063, -0.4888, 0.6767), (0.8599, -0.5439, 0.8779), (0.5656, -0.5894, 1.116), (0.6277, -0.574, 1.057), (0.01512, -0.3918, 0.9959), (0.1115, -0.3667, 1.028), (-0.7935, -0.7619, 0.8919), (-0.8246, -0.6876, 0.8854), (-0.5278, -0.6641, 1.098), (-0.6273, -0.6676, 1.018), (-0.1968, -1.177, -0.6708), (-0.2691, -1.226, -0.3142), (-0.3173, -1.177, -0.2155), (-0.4547, -0.9993, 0.007518), (-0.4265, -1.254, 0.3265), (-0.4888, -1.254, 0.5619), (-0.5758, -1.119, 0.6649)], [], [(31, 13, 0, 11), (30, 15, 5, 14), (29, 9, 4, 18), (28, 86, 87, 85, 84), (27, 80, 52, 82, 19), (26, 77, 48, 79, 10), (25, 20, 75, 76, 21), (24, 22, 3, 8), (12, 24, 8, 1), (2, 23, 24, 12), (23, 7, 22, 24), (20, 74, 75), (3, 66, 70, 74, 20), (9, 25, 21, 4), (1, 8, 25, 9), (8, 3, 20, 25), (13, 26, 10, 0), (4, 21, 26, 13), (21, 76, 77, 26), (11, 27, 19, 5), (0, 10, 27, 11), (10, 79, 81, 80, 27), (14, 28, 84, 94, 93), (5, 19, 28, 14), (19, 82, 86, 28), (16, 29, 18, 6), (2, 12, 29, 16), (12, 1, 9, 29), (17, 6, 15, 30), (15, 31, 11, 5), (6, 18, 31, 15), (18, 4, 13, 31), (22, 67, 37, 66, 3), (7, 68, 67, 22), (73, 41, 88, 89, 60, 91, 92, 63, 64, 55, 56, 32, 71), (57, 54, 53, 83, 33, 34, 32, 56), (90, 59, 16, 6, 17), (69, 68, 7), (59, 58, 2, 16), (61, 90, 17), (50, 51, 49, 78, 33, 83), (78, 47, 46, 45, 44, 40, 33), (72, 43, 42, 69, 7, 23), (93, 62, 30, 14), (39, 71, 32, 34, 65, 36, 38), (62, 61, 17, 30), (58, 72, 23, 2), (35, 65, 34, 33, 40)])
_k = set([(35, 40), (35, 65), (36, 38), (36, 65), (37, 66), (37, 67), (38, 39), (39, 71), (40, 44), (41, 73), (41, 88), (42, 43), (42, 69), (43, 72), (44, 45), (45, 46), (46, 47), (47, 78), (48, 77), (48, 79), (49, 51), (49, 78), (50, 51), (50, 83), (52, 80), (52, 82), (53, 54), (53, 83), (54, 57), (55, 56), (55, 64), (56, 57), (58, 59), (58, 72), (59, 90), (60, 89), (60, 91), (61, 62), (61, 90), (62, 93), (63, 64), (63, 92), (66, 70), (67, 68), (68, 69), (70, 74), (71, 73), (74, 75), (75, 76), (76, 77), (79, 81), (80, 81), (82, 86), (84, 85), (84, 94), (85, 87), (86, 87), (88, 89), (91, 92), (93, 94)])
me_r_d_paprika_cell_004.attributes.new('sharp_edge', 'BOOLEAN', 'EDGE').data.foreach_set('value', [ (min(e.vertices), max(e.vertices)) in _k for e in me_r_d_paprika_cell_004.edges])
_uv = me_r_d_paprika_cell_004.uv_layers.new(name='UVMap')
_uv.uv.foreach_set('vector', [0.3125, 0.6875, 0.375, 0.6875, 0.375, 0.75, 0.3125, 0.75, 0.1875, 0.6875, 0.25, 0.6875, 0.25, 0.75, 0.1875, 0.75, 0.3125, 0.5625, 0.375, 0.5625, 0.375, 0.625, 0.3125, 0.625, 0.4375, 0.9375, 0.4517, 0.9375, 0.4503, 0.9552, 0.4463, 0.988, 0.4375, 0.9835, 0.4375, 0.8125, 0.4605, 0.8125, 0.4852, 0.8644, 0.4814, 0.875, 0.4375, 0.875, 0.4375, 0.6875, 0.4699, 0.6875, 0.472, 0.7061, 0.4637, 0.75, 0.4375, 0.75, 0.4375, 0.5625, 0.5, 0.5625, 0.5, 0.6106, 0.4982, 0.625, 0.4375, 0.625, 0.4375, 0.4375, 0.5, 0.4375, 0.5, 0.5, 0.4375, 0.5, 0.375, 0.4375, 0.4375, 0.4375, 0.4375, 0.5, 0.375, 0.5, 0.375, 0.375, 0.4375, 0.375, 0.4375, 0.4375, 0.375, 0.4375, 0.4375, 0.375, 0.5, 0.375, 0.5, 0.4375, 0.4375, 0.4375, 0.5, 0.5625, 0.506, 0.5625, 0.5, 0.6106, 0.5, 0.5, 0.5457, 0.5, 0.5315, 0.5244, 0.506, 0.5625, 0.5, 0.5625, 0.375, 0.5625, 0.4375, 0.5625, 0.4375, 0.625, 0.375, 0.625, 0.375, 0.5, 0.4375, 0.5, 0.4375, 0.5625, 0.375, 0.5625, 0.4375, 0.5, 0.5, 0.5, 0.5, 0.5625, 0.4375, 0.5625, 0.375, 0.6875, 0.4375, 0.6875, 0.4375, 0.75, 0.375, 0.75, 0.375, 0.625, 0.4375, 0.625, 0.4375, 0.6875, 0.375, 0.6875, 0.4375, 0.625, 0.4982, 0.625, 0.4699, 0.6875, 0.4375, 0.6875, 0.375, 0.8125, 0.4375, 0.8125, 0.4375, 0.875, 0.375, 0.875, 0.375, 0.75, 0.4375, 0.75, 0.4375, 0.8125, 0.375, 0.8125, 0.4375, 0.75, 0.4637, 0.75, 0.4616, 0.7983, 0.4605, 0.8125, 0.4375, 0.8125, 0.375, 0.9375, 0.4375, 0.9375, 0.4375, 0.9835, 0.3929, 0.9825, 0.375, 0.9825, 0.375, 0.875, 0.4375, 0.875, 0.4375, 0.9375, 0.375, 0.9375, 0.4375, 0.875, 0.4814, 0.875, 0.4517, 0.9375, 0.4375, 0.9375, 0.25, 0.5625, 0.3125, 0.5625, 0.3125, 0.625, 0.25, 0.625, 0.25, 0.5, 0.3125, 0.5, 0.3125, 0.5625, 0.25, 0.5625, 0.3125, 0.5, 0.375, 0.5, 0.375, 0.5625, 0.3125, 0.5625, 0.1875, 0.625, 0.25, 0.625, 0.25, 0.6875, 0.1875, 0.6875, 0.25, 0.6875, 0.3125, 0.6875, 0.3125, 0.75, 0.25, 0.75, 0.25, 0.625, 0.3125, 0.625, 0.3125, 0.6875, 0.25, 0.6875, 0.3125, 0.625, 0.375, 0.625, 0.375, 0.6875, 0.3125, 0.6875, 0.5, 0.4375, 0.54, 0.4375, 0.5561, 0.4741, 0.5457, 0.5, 0.5, 0.5, 0.5, 0.375, 0.5098, 0.375, 0.54, 0.4375, 0.5, 0.4375, 0.08013, 0.08013, 0.3085, 0.1006, 0.8397, 0.2314, 0.9025, 0.3742, 0.8394, 0.4137, 0.6154, 0.503, 0.9368, 0.6306, 0.9368, 0.7249, 0.7662, 0.0, 0.8723, 0.7899, 0.6939, 0.6939, 0.0, 0.0, 0.865, 0.0, 1.0, 0.8201, 0.8069, 0.6897, 0.3112, 0.1146, 0.1719, 0.0, 0.0, 0.0, 0.0, 0.0, 1.0, 0.0, 1.0, 0.6939, 0.1875, 0.5809, 0.194, 0.5625, 0.25, 0.5625, 0.25, 0.625, 0.1875, 0.625, 0.5, 0.3647, 0.5098, 0.375, 0.5, 0.375, 0.194, 0.5625, 0.2082, 0.5, 0.25, 0.5, 0.25, 0.5625, 0.1717, 0.625, 0.1875, 0.5809, 0.1875, 0.625, 0.6653, 0.09511, 0.5173, 0.5173, 0.3403, 0.2565, 0.1948, 0.0, 1.0, 0.0, 1.0, 0.8281, 0.1948, 0.1948, 0.1976, 0.1161, 0.5369, 0.2353, 0.5786, 0.1921, 0.7308, 0.06865, 1.0, 0.3278, 1.0, 1.0, 0.4375, 0.3383, 0.4606, 0.3331, 0.4722, 0.3308, 0.5, 0.3647, 0.5, 0.375, 0.4375, 0.375, 0.1425, 0.75, 0.163, 0.6875, 0.1875, 0.6875, 0.1875, 0.75, 0.9092, 0.2237, 0.135, 0.0, 1.0, 0.0, 1.0, 1.0, 0.1459, 0.1459, 0.2499, 0.07685, 0.829, 0.2409, 0.163, 0.6875, 0.1717, 0.625, 0.1875, 0.625, 0.1875, 0.6875, 0.375, 0.3332, 0.4375, 0.3383, 0.4375, 0.375, 0.375, 0.375, 0.645, 0.2092, 1.0, 0.1459, 1.0, 0.0, 1.0, 1.0, 0.3278, 0.3278])
me_r_d_paprika_cell_004.materials.append(mat_material_003)
me_r_d_paprika_cell_004.materials.append(mat_material_004)
me_r_d_paprika_cell_004.use_remesh_fix_poles = True
me_r_d_paprika_cell_004.use_remesh_preserve_attributes = False
me_r_d_paprika_cell_004.use_mirror_vertex_groups = False
me_r_d_paprika_cell_004.update()

# ---- objects
ob_r_d_paprika_cell = bpy.data.objects.new('Rød Paprika_cell', me_r_d_paprika_cell_006)
ob_r_d_paprika_cell_001 = bpy.data.objects.new('Rød Paprika_cell.001', me_r_d_paprika_cell_007)
ob_r_d_paprika_cell_002 = bpy.data.objects.new('Rød Paprika_cell.002', me_r_d_paprika_cell_001)
ob_r_d_paprika_cell_003 = bpy.data.objects.new('Rød Paprika_cell.003', me_r_d_paprika_cell_002)
ob_r_d_paprika_cell_004 = bpy.data.objects.new('Rød Paprika_cell.004', me_r_d_paprika_cell_003)
ob_r_d_paprika_cell_005 = bpy.data.objects.new('Rød Paprika_cell.005', me_r_d_paprika_cell_004)

# ---- transforms, parenting, visibility, modifiers, constraints
ob_r_d_paprika_cell.location = (0.0, 0.0, 0.0)
ob_r_d_paprika_cell.rotation_euler = (1.571, -0.0, 0.0)
ob_r_d_paprika_cell.lineart.crease_threshold = 0.0
ob_r_d_paprika_cell_001.location = (0.0, 0.0, 0.0)
ob_r_d_paprika_cell_001.rotation_euler = (1.571, -0.0, 0.0)
ob_r_d_paprika_cell_001.lineart.crease_threshold = 0.0
ob_r_d_paprika_cell_002.location = (0.0, 0.0, 0.0)
ob_r_d_paprika_cell_002.rotation_euler = (1.571, -0.0, 0.0)
ob_r_d_paprika_cell_002.lineart.crease_threshold = 0.0
ob_r_d_paprika_cell_003.location = (0.0, 0.0, 0.0)
ob_r_d_paprika_cell_003.rotation_euler = (1.571, -0.0, 0.0)
ob_r_d_paprika_cell_003.lineart.crease_threshold = 0.0
ob_r_d_paprika_cell_004.location = (0.0, 0.0, 0.0)
ob_r_d_paprika_cell_004.rotation_euler = (1.571, -0.0, 0.0)
ob_r_d_paprika_cell_004.lineart.crease_threshold = 0.0
ob_r_d_paprika_cell_005.location = (0.0, 0.0, 0.0)
ob_r_d_paprika_cell_005.rotation_euler = (1.571, -0.0, 0.0)
ob_r_d_paprika_cell_005.lineart.crease_threshold = 0.0

# ---- collection membership
col_collection.objects.link(ob_r_d_paprika_cell)
col_collection.objects.link(ob_r_d_paprika_cell_001)
col_collection.objects.link(ob_r_d_paprika_cell_002)
col_collection.objects.link(ob_r_d_paprika_cell_003)
col_collection.objects.link(ob_r_d_paprika_cell_004)
col_collection.objects.link(ob_r_d_paprika_cell_005)

# ---- scene / render settings (as saved in the file)
scene.frame_start = 1; scene.frame_end = 250; scene.frame_set(1)
scene.render.engine = 'BLENDER_EEVEE_NEXT'
scene.cycles.use_denoising = False
scene.cycles.samples = 128
scene.cycles.sampling_pattern = 'TABULATED_SOBOL'
scene.cycles.use_adaptive_sampling = False
scene.cycles.use_light_tree = False
scene.view_settings.view_transform = 'Filmic'
bpy.context.view_layer.update()

# ---- added for rendering (the .blend has no active camera and no usable light): camera, sun
cam_auto = bpy.data.cameras.new('AutoCamera')
cam_auto.lens = 50.0
cam_auto.sensor_width = 36.0
cam_auto.clip_end = 1000.0
ob_auto_camera = bpy.data.objects.new('AutoCamera', cam_auto)
scene.collection.objects.link(ob_auto_camera)
ob_auto_camera.location = (4.36945, -5.25613, 3.90461)
ob_auto_camera.rotation_euler = (1.09748, -7.21219e-08, 0.694738)
scene.camera = ob_auto_camera
light_auto_sun = bpy.data.lights.new('AutoSun', 'SUN')
light_auto_sun.energy = 3.0
light_auto_sun.angle = 0.0523599
ob_auto_sun = bpy.data.objects.new('AutoSun', light_auto_sun)
scene.collection.objects.link(ob_auto_sun)
ob_auto_sun.rotation_euler = (0.872665, 0.174533, 0.523599)
bpy.context.view_layer.update()
